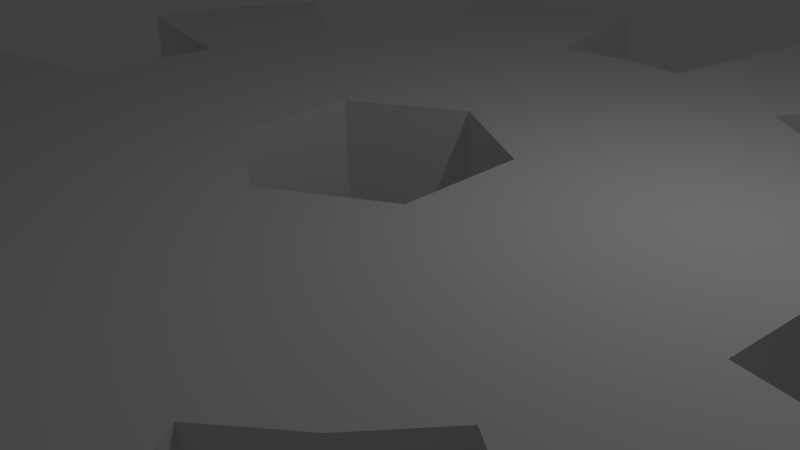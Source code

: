 # Source: encoder.blend  (saved by Blender 2.66.1; exported with 4.5.12 LTS)
import bpy
from mathutils import Matrix  # noqa: F401  (used for matrix-valued properties, if any)

bpy.ops.wm.read_factory_settings(use_empty=True)
scene = bpy.context.scene
scene.name = 'Scene'

# ---- collections
col_collection_1 = bpy.data.collections.new('Collection 1'); scene.collection.children.link(col_collection_1)

# ---- world
world_world = bpy.data.worlds.new('World'); scene.world = world_world
world_world.color = (0.05088, 0.05088, 0.05088)
world_world.use_sun_shadow = False
world_world.sun_shadow_jitter_overblur = 0.0
world_world.cycles.sampling_method = 'MANUAL'
world_world.cycles.sample_map_resolution = 256

# ---- cameras
cam_camera = bpy.data.cameras.new('Camera')
cam_camera.clip_end = 100.0
cam_camera.lens = 35.0
cam_camera.sensor_width = 32.0
cam_camera.sensor_height = 18.0
cam_camera.ortho_scale = 7.314
cam_camera.dof.focus_distance = 0.0
cam_camera.dof.aperture_fstop = 128.0

# ---- lights
light_lamp = bpy.data.lights.new('Lamp', 'POINT')
light_lamp.transmission_factor = 0.0
light_lamp.cutoff_distance = 30.0
light_lamp.energy = 100.0
light_lamp.shadow_buffer_clip_start = 1.001
light_lamp.shadow_soft_size = 0.1
light_lamp.shadow_maximum_resolution = 0.006
light_lamp.use_absolute_resolution = True
light_lamp.cycles.use_multiple_importance_sampling = False

# ---- meshes
me_gear = bpy.data.meshes.new('Gear')
me_gear.from_pydata([(0.3496, 0.06954, -0.2), (0.3996, 0.07948, -0.2), (0.3996, 7.282e-09, -0.2), (0.3496, 7.835e-09, -0.2), (0.3496, -0.06954, -0.2), (0.3028, -0.05255, -0.2), (0.3028, 0.07707, -0.2), (0.3496, 0.1448, -0.2), (0.3996, 0.1655, -0.2), (1.038, 0.2064, -0.2), (1.058, 0.0, -0.2), (0.3996, -0.07948, -0.2), (0.3028, 0.1748, -0.2), (0.2595, 0.1998, -0.2), (0.2997, 0.1998, -0.2), (0.3028, -0.1234, -0.2), (0.3496, -0.1448, -0.2), (0.9775, 0.4049, -0.2), (0.3496, 0.1748, -0.2), (0.3887, 0.2052, -0.2), (1.038, 0.2064, 0.2), (1.058, 0.0, 0.2), (1.038, -0.2064, -0.2), (0.3996, -0.1655, -0.2), (0.2592, 0.2, -0.2), (0.2993, 0.2, -0.2), (0.3496, -0.1748, -0.2), (0.3028, -0.1514, -0.2), (1.498, 0.6206, -0.2), (1.59, 0.3164, -0.2), (0.3996, 0.1998, -0.2), (0.342, 0.2285, -0.2), (0.8797, 0.5878, -0.2), (1.59, 0.3164, 0.2), (0.3996, 0.07948, 0.2), (0.3996, 7.282e-09, 0.2), (1.038, -0.2064, 0.2), (0.9775, -0.4049, -0.2), (0.2049, 0.2313, -0.2), (0.2331, 0.2331, -0.2), (0.2997, -0.1998, -0.2), (0.2796, -0.1882, -0.2), (0.3028, -0.1748, -0.2), (1.348, 0.9009, -0.2), (1.507, 0.6244, -0.2), (1.598, 0.3281, -0.2), (0.2664, 0.2664, -0.2), (0.7481, 0.7481, -0.2), (1.598, 0.3281, 0.2), (1.498, 0.6206, 0.2), (0.9775, 0.4049, 0.2), (0.3996, -0.07948, 0.2), (0.3996, 0.1655, 0.2), (0.3496, 0.06954, 0.2), (0.3496, 7.835e-09, 0.2), (1.59, -0.3164, 0.2), (1.59, -0.3164, -0.2), (1.498, -0.6206, -0.2), (0.3996, -0.1998, -0.2), (0.3887, -0.2052, -0.2), (0.2038, 0.232, -0.2), (0.342, -0.2285, -0.2), (0.2993, -0.2, -0.2), (0.2595, -0.1998, -0.2), (1.362, 0.8981, -0.2), (0.8797, 0.5878, 0.2), (1.348, 0.9009, 0.2), (1.507, 0.6244, 0.2), (0.5878, 0.8797, -0.2), (0.2001, 0.2995, -0.2), (0.7481, 0.7481, 0.2), (0.3496, -0.06954, 0.2), (0.3996, -0.1655, 0.2), (0.9775, -0.4049, 0.2), (0.3996, 0.1998, 0.2), (0.3496, 0.1448, 0.2), (0.3028, -0.05255, 0.2), (0.3028, 0.07707, 0.2), (1.498, -0.6206, 0.2), (1.598, -0.3281, 0.2), (1.598, -0.3281, -0.2), (1.348, -0.9009, -0.2), (0.8797, -0.5878, -0.2), (1.507, -0.6244, -0.2), (0.1751, 0.2621, -0.2), (0.1542, 0.2606, -0.2), (0.2664, -0.2664, -0.2), (0.7481, -0.7481, -0.2), (0.2592, -0.2, -0.2), (1.362, 0.8981, 0.2), (0.4049, 0.9775, -0.2), (0.1371, 0.331, -0.2), (0.5878, 0.8797, 0.2), (0.342, 0.2285, 0.2), (0.3887, 0.2052, 0.2), (0.3496, -0.1448, 0.2), (0.3996, -0.1998, 0.2), (0.3496, 0.1748, 0.2), (0.2997, 0.1998, 0.2), (0.3028, -0.05317, 0.2), (0.2595, 0.1998, 0.2), (0.3028, 0.1748, 0.2), (1.507, -0.6244, 0.2), (0.8797, -0.5878, 0.2), (1.348, -0.9009, 0.2), (1.362, -0.8981, -0.2), (0.1516, 0.2621, -0.2), (0.12, 0.2896, -0.2), (0.5878, -0.8797, -0.2), (0.2001, -0.2995, -0.2), (0.2331, -0.2331, -0.2), (0.2049, -0.2313, -0.2), (0.07229, 0.3634, -0.2), (0.2064, 1.038, -0.2), (0.6206, 1.498, -0.2), (0.9009, 1.348, -0.2), (0.9009, 1.348, 0.2), (0.2664, 0.2664, 0.2), (0.2001, 0.2995, 0.2), (0.2993, 0.2, 0.2), (0.3028, -0.1514, 0.2), (0.3496, -0.1748, 0.2), (0.3887, -0.2052, 0.2), (0.2592, 0.2, 0.2), (1.362, -0.8981, 0.2), (0.7481, -0.7481, 0.2), (0.1027, 0.2903, -0.2), (0.06325, 0.318, -0.2), (0.1751, -0.2621, -0.2), (0.5878, -0.8797, 0.2), (0.4049, -0.9775, -0.2), (0.1371, -0.331, -0.2), (0.156, -0.2596, -0.2), (7.527e-18, 0.3496, -0.2), (0.0, 0.3996, -0.2), (0.3164, 1.59, -0.2), (0.6244, 1.507, -0.2), (0.8981, 1.362, -0.2), (0.8981, 1.362, 0.2), (0.6206, 1.498, 0.2), (0.4049, 0.9775, 0.2), (0.2331, 0.2331, 0.2), (0.1751, 0.2621, 0.2), (0.1371, 0.331, 0.2), (0.3028, -0.1748, 0.2), (0.2997, -0.1998, 0.2), (0.2595, -0.1998, 0.2), (0.342, -0.2285, 0.2), (0.2049, 0.2313, 0.2), (0.05478, 0.318, -0.2), (0.12, -0.2896, -0.2), (0.2664, -0.2664, 0.2), (0.2001, -0.2995, 0.2), (0.9009, -1.348, 0.2), (0.9009, -1.348, -0.2), (0.6206, -1.498, -0.2), (0.2064, -1.038, -0.2), (0.1091, -0.345, -0.2), (0.1516, -0.2621, -0.2), (-0.07229, 0.3634, -0.2), (-0.2064, 1.038, -0.2), (6.478e-17, 1.058, -0.2), (0.2064, 1.038, 0.2), (0.3164, 1.59, 0.2), (0.3281, 1.598, -0.2), (0.6244, 1.507, 0.2), (0.12, 0.2896, 0.2), (0.2038, 0.232, 0.2), (0.1542, 0.2606, 0.2), (0.07229, 0.3634, 0.2), (0.2592, -0.2, 0.2), (0.2993, -0.2, 0.2), (0.1025, -0.2983, -0.2), (0.1471, -0.2647, -0.2), (0.06325, -0.318, -0.2), (0.05657, -0.317, -0.2), (0.4049, -0.9775, 0.2), (0.1371, -0.331, 0.2), (0.2331, -0.2331, 0.2), (0.1751, -0.2621, 0.2), (0.6206, -1.498, 0.2), (0.8981, -1.362, 0.2), (0.8981, -1.362, -0.2), (0.6244, -1.507, -0.2), (0.3164, -1.59, -0.2), (0.07229, -0.3634, -0.2), (-0.06325, 0.318, -0.2), (-0.07229, 0.3634, -0.2), (6.478e-17, 1.058, 0.2), (0.3281, 1.598, 0.2), (0.06325, 0.318, 0.2), (0.1516, 0.2621, 0.2), (0.1027, 0.2903, 0.2), (0.0, 0.3996, 0.2), (7.527e-18, 0.3496, 0.2), (0.2049, -0.2313, 0.2), (0.06325, -0.318, -0.2), (0.04974, -0.3209, -0.2), (0.1091, -0.345, 0.2), (0.2064, -1.038, 0.2), (0.12, -0.2896, 0.2), (0.2049, -0.2313, 0.2), (0.1542, -0.2606, 0.2), (0.3164, -1.59, 0.2), (0.6244, -1.507, 0.2), (0.3281, -1.598, -0.2), (0.07229, -0.3634, -0.2), (-0.2064, 1.038, 0.2), (-0.05478, 0.318, -0.2), (-0.06325, 0.318, -0.2), (-0.1091, 0.345, -0.2), (0.05478, 0.318, 0.2), (-0.07229, 0.3634, 0.2), (-6.422e-17, -0.3496, -0.2), (0.1025, -0.2983, 0.2), (0.07229, -0.3634, 0.2), (0.1471, -0.2647, 0.2), (0.05657, -0.317, 0.2), (0.06325, -0.318, 0.2), (0.1516, -0.2621, 0.2), (0.3281, -1.598, 0.2), (-1.943e-16, -1.058, 0.2), (-1.943e-16, -1.058, -0.2), (-7.214e-17, -0.3996, -0.2), (-0.3164, 1.59, -0.2), (-0.3164, 1.59, 0.2), (-0.08968, 0.2978, -0.2), (-0.1025, 0.2983, -0.2), (-0.4049, 0.9775, -0.2), (-0.1371, 0.331, -0.2), (-0.07229, 0.3634, 0.2), (-0.06325, 0.318, 0.2), (0.07229, -0.3634, 0.2), (0.04974, -0.3209, 0.2), (-5.888e-17, -0.3996, 0.2), (-0.2064, -1.038, 0.2), (-0.2064, -1.038, -0.2), (-4.033e-08, -0.3996, -0.2), (-3.529e-08, -0.3496, -0.2), (-0.3281, 1.598, -0.2), (-0.3281, 1.598, 0.2), (-0.6206, 1.498, 0.2), (-0.4049, 0.9775, 0.2), (-0.6206, 1.498, -0.2), (-0.1516, 0.2621, -0.2), (-0.1751, 0.2621, -0.2), (-0.12, 0.2896, -0.2), (-0.2001, 0.2995, -0.2), (-0.5878, 0.8797, -0.2), (-0.06325, 0.318, 0.2), (-0.1091, 0.345, 0.2), (-0.05478, 0.318, 0.2), (0.06325, -0.318, 0.2), (-6.422e-17, -0.3496, 0.2), (-4.033e-08, -0.3996, 0.2), (-0.03661, -0.3813, 0.2), (-0.3164, -1.59, 0.2), (-0.3164, -1.59, -0.2), (-0.03661, -0.3813, -0.2), (-0.02517, -0.337, -0.2), (-0.6244, 1.507, -0.2), (-0.6244, 1.507, 0.2), (-0.9009, 1.348, 0.2), (-0.5878, 0.8797, 0.2), (-0.1371, 0.331, 0.2), (-0.9009, 1.348, -0.2), (-0.1751, 0.2621, -0.2), (-0.1975, 0.2356, -0.2), (-0.2331, 0.2331, -0.2), (-0.2331, 0.2331, -0.2), (-0.2001, 0.2995, -0.2), (-0.1025, 0.2983, 0.2), (-0.08968, 0.2978, 0.2), (-3.529e-08, -0.3496, 0.2), (-0.02517, -0.337, 0.2), (-0.07229, -0.3634, 0.2), (-0.4049, -0.9775, 0.2), (-0.6206, -1.498, 0.2), (-0.3281, -1.598, 0.2), (-0.3281, -1.598, -0.2), (-0.6206, -1.498, -0.2), (-0.4049, -0.9775, -0.2), (-0.07229, -0.3634, -0.2), (-5.36e-07, -0.3496, -0.2), (-0.8981, 1.362, -0.2), (-0.8981, 1.362, 0.2), (-0.2001, 0.2995, 0.2), (-0.12, 0.2896, 0.2), (-0.2325, 0.2154, -0.2), (-0.2714, 0.2139, -0.2), (-0.2664, 0.2664, -0.2), (-0.7481, 0.7481, -0.2), (-0.1751, 0.2621, 0.2), (-0.1516, 0.2621, 0.2), (-5.36e-07, -0.3496, 0.2), (-0.06325, -0.318, 0.2), (-0.1016, -0.3488, 0.2), (-0.6244, -1.507, 0.2), (-0.5878, -0.8797, 0.2), (-0.9009, -1.348, 0.2), (-0.6244, -1.507, -0.2), (-0.9009, -1.348, -0.2), (-0.5878, -0.8797, -0.2), (-0.1016, -0.3488, -0.2), (-0.06325, -0.318, -0.2), (-0.02271, -0.3365, -0.2), (-0.7481, 0.7481, 0.2), (-0.2001, 0.2995, 0.2), (-0.1751, 0.2621, 0.2), (-0.2543, 0.2028, -0.2), (-0.2993, 0.2, -0.2), (-0.2664, 0.2664, -0.2), (-0.1975, 0.2356, 0.2), (-0.2331, 0.2331, 0.2), (-0.2331, 0.2331, 0.2), (-0.02271, -0.3365, 0.2), (-0.08218, -0.3085, 0.2), (-0.1371, -0.331, 0.2), (-0.8981, -1.362, 0.2), (-0.1641, -0.3175, 0.2), (-0.8981, -1.362, -0.2), (-0.1641, -0.3175, -0.2), (-0.1371, -0.331, -0.2), (-0.08218, -0.3085, -0.2), (-0.12, -0.2896, -0.2), (-0.09801, -0.293, -0.2), (-0.2664, 0.2664, 0.2), (-0.8797, 0.5878, -0.2), (-0.8797, 0.5878, 0.2), (-0.2595, 0.1998, -0.2), (-0.2997, 0.1998, -0.2), (-0.342, 0.2285, -0.2), (-0.3022, 0.2485, -0.2), (-0.2714, 0.2139, 0.2), (-0.2325, 0.2154, 0.2), (-0.09801, -0.293, 0.2), (-0.12, -0.2896, 0.2), (-0.1368, -0.2812, 0.2), (-0.1751, -0.2621, 0.2), (-0.2001, -0.2995, 0.2), (-0.7481, -0.7481, 0.2), (-0.7481, -0.7481, -0.2), (-0.2001, -0.2995, -0.2), (-0.1751, -0.2621, -0.2), (-0.1368, -0.2812, -0.2), (-0.1061, -0.2883, -0.2), (-0.2664, 0.2664, 0.2), (-1.348, 0.9009, -0.2), (-1.348, 0.9009, 0.2), (-0.3022, 0.2485, 0.2), (-0.342, 0.2285, 0.2), (-0.2595, 0.1998, -0.2), (-0.3389, 0.1802, -0.2), (-0.2543, 0.2028, 0.2), (-0.2993, 0.2, 0.2), (-0.1061, -0.2883, 0.2), (-0.1516, -0.2621, 0.2), (-0.1933, -0.253, 0.2), (-0.2292, -0.285, 0.2), (-0.8797, -0.5878, 0.2), (-0.8797, -0.5878, -0.2), (-0.2292, -0.285, -0.2), (-0.1933, -0.253, -0.2), (-0.1516, -0.2621, -0.2), (-1.362, 0.8981, -0.2), (-1.362, 0.8981, 0.2), (-1.498, 0.6206, 0.2), (-0.9775, 0.4049, 0.2), (-1.498, 0.6206, -0.2), (-0.9775, 0.4049, -0.2), (-0.3787, 0.2102, 0.2), (-0.3787, 0.2102, -0.2), (-0.3028, 0.1748, -0.2), (-0.3028, 0.1744, -0.2), (-0.2595, 0.1998, 0.2), (-0.2997, 0.1998, 0.2), (-0.1975, -0.2356, 0.2), (-0.2331, -0.2331, 0.2), (-0.2331, -0.2331, 0.2), (-0.2664, -0.2664, 0.2), (-0.342, -0.2285, 0.2), (-1.348, -0.9009, 0.2), (-1.348, -0.9009, -0.2), (-0.342, -0.2285, -0.2), (-0.2664, -0.2664, -0.2), (-0.2331, -0.2331, -0.2), (-0.2331, -0.2331, -0.2), (-0.2993, -0.2, -0.2), (-0.2474, -0.2068, -0.2), (-1.507, 0.6244, -0.2), (-1.507, 0.6244, 0.2), (-0.3996, 0.1998, 0.2), (-0.3996, 0.1931, 0.2), (-1.59, 0.3164, 0.2), (-1.038, 0.2064, 0.2), (-0.3996, 0.1998, -0.2), (-0.3996, 0.1931, -0.2), (-1.59, 0.3164, -0.2), (-1.038, 0.2064, -0.2), (-0.3389, 0.1802, 0.2), (-0.3496, 0.1748, -0.2), (-0.3028, 0.1671, -0.2), (-0.2595, 0.1998, 0.2), (-0.2543, -0.2028, 0.2), (-0.2993, -0.2, 0.2), (-0.2664, -0.2664, 0.2), (-0.342, -0.2285, 0.2), (-1.498, -0.6206, 0.2), (-0.9775, -0.4049, 0.2), (-1.362, -0.8981, 0.2), (-1.362, -0.8981, -0.2), (-1.498, -0.6206, -0.2), (-0.9775, -0.4049, -0.2), (-0.2664, -0.2664, -0.2), (-0.342, -0.2285, -0.2), (-0.2993, -0.2, -0.2), (-0.2543, -0.2028, -0.2), (-1.598, 0.3281, -0.2), (-1.598, 0.3281, 0.2), (-0.3996, 0.1655, 0.2), (-0.3496, 0.1748, 0.2), (-0.3996, 0.07948, 0.2), (-0.3996, 0.1655, -0.2), (-0.3996, 0.07948, -0.2), (-0.3028, 0.1748, 0.2), (-0.3028, 0.1744, 0.2), (-0.3028, 0.1534, -0.2), (-0.2543, -0.2028, 0.2), (-0.2993, -0.2, 0.2), (-0.3496, -0.1748, 0.2), (-0.3887, -0.2052, 0.2), (-1.59, -0.3164, 0.2), (-1.038, -0.2064, 0.2), (-1.507, -0.6244, 0.2), (-0.3996, -0.1998, 0.2), (-1.507, -0.6244, -0.2), (-1.59, -0.3164, -0.2), (-1.038, -0.2064, -0.2), (-0.3887, -0.2052, -0.2), (-0.3996, -0.1998, -0.2), (-0.3496, -0.1748, -0.2), (-0.2997, -0.1998, -0.2), (-0.2595, -0.1998, -0.2), (-0.3496, 0.1448, 0.2), (-1.058, 1.296e-16, 0.2), (-1.058, 1.296e-16, -0.2), (-0.3496, 0.06954, 0.2), (-0.3996, 0.07948, 0.2), (-0.3496, 0.1448, -0.2), (-0.3496, 0.06954, -0.2), (-0.3996, 0.07948, -0.2), (-0.3028, 0.1671, 0.2), (-0.3028, 0.1584, 0.2), (-0.3028, 0.1514, -0.2), (-0.2595, -0.1998, 0.2), (-0.2997, -0.1998, 0.2), (-0.3996, -0.1655, 0.2), (-0.3496, -0.1448, 0.2), (-1.598, -0.3281, 0.2), (-0.3996, -0.1168, 0.2), (-1.598, -0.3281, -0.2), (-0.3996, -0.1168, -0.2), (-0.3996, -0.1655, -0.2), (-0.3496, -0.1448, -0.2), (-0.3496, -0.1097, -0.2), (-0.2595, -0.1998, -0.2), (-0.3996, 0.04134, 0.2), (-0.3996, 4.665e-17, 0.2), (-0.3996, 0.04134, -0.2), (-0.3996, 4.665e-17, -0.2), (-0.3496, 0.06954, 0.2), (-0.3028, 0.1478, -0.2), (-0.3028, -0.1748, -0.2), (-0.3496, 0.06954, -0.2), (-0.3028, 0.1514, 0.2), (-0.2595, -0.1998, 0.2), (-0.3496, -0.1097, 0.2), (-0.3996, -0.07948, 0.2), (-0.3996, -0.07948, -0.2), (-0.3496, -0.06954, -0.2), (-0.3496, -0.06954, -0.2), (-0.3496, 0.02842, 0.2), (-0.3028, -0.1748, 0.2), (-0.3496, 4.282e-17, 0.2), (-0.3996, -0.07948, 0.2), (-0.3996, -0.07948, -0.2), (-0.3496, 0.02842, -0.2), (-0.3496, 4.282e-17, -0.2), (-0.3496, -0.06954, 0.2), (-0.3496, -0.06954, 0.2)], [], [(0, 1, 2, 3), (1, 9, 10, 2), (1, 0, 7, 8), (9, 1, 8, 17), (8, 7, 18, 19), (19, 30, 8), (17, 30, 19, 32), (17, 8, 30), (14, 25, 31), (31, 18, 14), (31, 32, 19), (19, 18, 31), (17, 28, 29, 9), (28, 17, 32, 43), (45, 29, 28, 44), (28, 43, 64, 44), (53, 54, 35, 34), (21, 20, 34, 35), (75, 53, 34, 52), (20, 50, 52, 34), (52, 94, 97, 75), (52, 74, 94), (50, 65, 94, 74), (74, 52, 50), (93, 119, 98), (98, 97, 93), (94, 65, 93), (93, 97, 94), (33, 49, 50, 20), (49, 66, 65, 50), (48, 67, 49, 33), (49, 67, 89, 66), (21, 10, 9, 20), (20, 9, 29, 33), (33, 29, 45, 48), (48, 45, 44, 67), (67, 44, 64, 89), (89, 64, 43, 66), (66, 43, 32, 65), (39, 84, 69, 46), (68, 47, 46, 69), (84, 107, 91, 69), (90, 68, 69, 91), (91, 107, 127, 112), (112, 113, 90, 91), (68, 90, 114, 115), (90, 113, 135, 114), (137, 115, 114, 136), (114, 135, 164, 136), (118, 142, 141, 117), (117, 70, 92, 118), (143, 166, 142, 118), (118, 92, 140, 143), (190, 166, 143, 169), (140, 162, 169, 143), (92, 116, 139, 140), (163, 162, 140, 139), (138, 165, 139, 116), (139, 165, 189, 163), (70, 47, 68, 92), (92, 68, 115, 116), (116, 115, 137, 138), (138, 137, 136, 165), (165, 136, 164, 189), (189, 164, 135, 163), (163, 135, 113, 162), (31, 25, 46, 47), (25, 39, 46), (47, 32, 31), (32, 47, 70, 65), (117, 119, 93, 70), (117, 141, 119), (93, 65, 70), (186, 209, 187, 159), (187, 160, 159), (134, 133, 159, 160), (133, 186, 159), (160, 161, 134), (227, 246, 229, 210), (228, 160, 210, 229), (187, 210, 160), (187, 209, 210), (209, 227, 210), (247, 270, 248), (247, 245, 270), (247, 266, 245), (229, 246, 266, 247), (247, 248, 228, 229), (228, 243, 224, 160), (243, 228, 248, 265), (239, 224, 243, 260), (243, 265, 284, 260), (230, 249, 231, 212), (212, 207, 230), (212, 194, 193, 207), (212, 231, 194), (193, 188, 207), (264, 287, 271, 250), (250, 207, 242, 264), (250, 230, 207), (250, 249, 230), (250, 271, 249), (292, 308, 286, 307), (286, 263, 307), (308, 287, 264, 286), (242, 263, 286, 264), (225, 241, 242, 207), (241, 262, 263, 242), (240, 261, 241, 225), (241, 261, 285, 262), (188, 161, 160, 207), (207, 160, 224, 225), (225, 224, 239, 240), (240, 239, 260, 261), (261, 260, 284, 285), (285, 284, 265, 262), (262, 265, 248, 263), (112, 133, 134, 113), (112, 127, 133), (134, 161, 113), (113, 161, 188, 162), (193, 194, 169, 162), (194, 190, 169), (162, 188, 193), (332, 289, 310, 331), (327, 291, 332, 331), (311, 289, 332, 291), (311, 268, 289), (400, 396, 371, 352), (396, 395, 371), (369, 327, 395, 396), (327, 371, 395), (396, 400, 422, 369), (400, 448, 422), (331, 310, 330), (330, 352, 331), (371, 327, 331, 352), (423, 450, 398), (423, 449, 450), (449, 473, 450), (448, 449, 423, 422), (398, 369, 422, 423), (327, 369, 368, 347), (369, 398, 397, 368), (364, 347, 368, 389), (368, 397, 417, 389), (354, 333, 349, 350), (349, 306, 328, 350), (333, 313, 346, 349), (346, 306, 349), (392, 420, 370, 391), (420, 399, 370), (391, 328, 367, 392), (391, 370, 328), (419, 420, 392, 367), (419, 443, 420), (375, 354, 350), (350, 399, 375), (350, 370, 399), (350, 328, 370), (447, 421, 394), (447, 446, 421), (447, 470, 446), (421, 446, 443, 419), (419, 367, 394, 421), (328, 348, 366, 367), (393, 394, 367, 366), (365, 390, 366, 348), (366, 390, 418, 393), (306, 291, 327, 328), (328, 327, 347, 348), (348, 347, 364, 365), (365, 364, 389, 390), (390, 389, 417, 418), (418, 417, 397, 393), (393, 397, 398, 394), (290, 268, 311, 291), (290, 269, 268), (270, 245, 269, 290), (290, 291, 248, 270), (248, 291, 306, 263), (346, 313, 326, 306), (313, 314, 326), (314, 292, 307, 326), (263, 306, 326, 307), (485, 479, 478, 437), (485, 480, 479), (469, 487, 480, 485), (485, 437, 445, 469), (461, 464, 463, 462), (412, 437, 461, 462), (478, 479, 464, 461), (461, 437, 478), (414, 383, 360), (414, 415, 383), (415, 387, 383), (462, 463, 440, 438), (438, 439, 462), (412, 439, 438, 360), (412, 462, 439), (441, 415, 414, 440), (414, 360, 438), (438, 440, 414), (412, 411, 436, 437), (411, 412, 360, 382), (460, 436, 411, 435), (411, 382, 410, 435), (477, 488, 484, 432), (488, 489, 484), (489, 483, 467, 484), (444, 432, 484, 467), (457, 476, 459, 456), (459, 432, 408, 456), (459, 476, 477, 432), (476, 488, 477), (380, 404, 428, 406), (406, 359, 380), (456, 430, 429, 457), (456, 434, 430), (408, 359, 430, 434), (434, 456, 408), (406, 428, 455, 429), (430, 359, 406), (406, 429, 430), (431, 407, 408, 432), (407, 381, 359, 408), (458, 433, 407, 431), (407, 433, 409, 381), (444, 445, 437, 432), (432, 437, 436, 431), (431, 436, 460, 458), (458, 460, 435, 433), (433, 435, 410, 409), (409, 410, 382, 381), (381, 382, 360, 359), (486, 487, 469, 468), (445, 398, 468, 469), (450, 473, 468, 398), (473, 486, 468), (398, 445, 444, 394), (467, 483, 481, 466), (466, 394, 444, 467), (466, 481, 470, 447), (447, 394, 466), (362, 343, 342, 361), (302, 341, 361, 342), (385, 362, 361, 384), (361, 341, 384), (344, 324, 322, 321), (281, 302, 321, 322), (342, 321, 302), (342, 343, 321), (343, 344, 321), (303, 323, 304, 282), (236, 281, 303, 282), (322, 323, 303, 281), (322, 324, 323), (302, 281, 280, 301), (281, 236, 257, 280), (320, 301, 280, 300), (280, 257, 279, 300), (339, 338, 357, 358), (358, 340, 298, 339), (358, 378, 379, 340), (358, 357, 378), (317, 336, 337, 319), (319, 298, 276, 317), (319, 339, 298), (319, 338, 339), (319, 337, 338), (295, 316, 296, 275), (296, 276, 235, 275), (296, 316, 317, 276), (316, 336, 317), (298, 299, 277, 276), (256, 235, 276, 277), (318, 297, 277, 299), (277, 297, 278, 256), (340, 341, 302, 298), (298, 302, 301, 299), (299, 301, 320, 318), (318, 320, 300, 297), (297, 300, 279, 278), (278, 279, 257, 256), (256, 257, 236, 235), (413, 384, 341), (413, 386, 384), (386, 385, 384), (383, 387, 413, 341), (387, 386, 413), (341, 360, 383), (360, 341, 340, 359), (379, 378, 377, 405), (405, 340, 379), (405, 404, 380, 340), (405, 377, 404), (380, 359, 340), (196, 174, 185, 206), (185, 156, 206), (223, 213, 206, 156), (213, 196, 206), (156, 222, 223), (172, 150, 131, 157), (130, 156, 157, 131), (185, 157, 156), (185, 174, 157), (174, 172, 157), (131, 150, 128, 109), (109, 108, 130, 131), (130, 155, 184, 156), (155, 130, 108, 154), (205, 184, 155, 183), (155, 154, 182, 183), (215, 218, 252, 232), (232, 199, 215), (232, 253, 234, 199), (232, 252, 253), (234, 221, 199), (177, 200, 214, 198), (198, 199, 176, 177), (198, 214, 218, 215), (215, 199, 198), (179, 200, 177, 152), (176, 129, 152, 177), (203, 180, 176, 199), (180, 153, 129, 176), (220, 204, 180, 203), (180, 204, 181, 153), (221, 222, 156, 199), (199, 156, 184, 203), (203, 184, 205, 220), (220, 205, 183, 204), (204, 183, 182, 181), (181, 182, 154, 153), (153, 154, 108, 129), (238, 213, 223, 237), (223, 222, 237), (258, 259, 238, 237), (222, 236, 258, 237), (282, 259, 258, 236), (282, 304, 259), (236, 222, 221, 235), (234, 253, 273, 254), (254, 221, 234), (273, 274, 255, 254), (255, 235, 221, 254), (255, 274, 275, 235), (274, 295, 275), (86, 62, 61, 87), (86, 110, 62), (61, 82, 87), (59, 26, 23, 58), (16, 23, 26), (59, 58, 37, 82), (58, 23, 37), (61, 62, 40), (40, 26, 61), (26, 59, 61), (59, 82, 61), (16, 4, 11, 23), (22, 37, 23, 11), (82, 37, 57, 81), (37, 22, 56, 57), (105, 81, 57, 83), (57, 56, 80, 83), (147, 171, 151, 125), (171, 178, 151), (125, 103, 147), (122, 96, 72, 121), (95, 121, 72), (73, 96, 122, 103), (73, 72, 96), (145, 171, 147), (147, 121, 145), (147, 122, 121), (147, 103, 122), (51, 71, 95, 72), (72, 73, 36, 51), (103, 104, 78, 73), (55, 36, 73, 78), (124, 102, 78, 104), (78, 102, 79, 55), (125, 87, 82, 103), (103, 82, 81, 104), (104, 81, 105, 124), (124, 105, 83, 102), (102, 83, 80, 79), (79, 80, 56, 55), (55, 56, 22, 36), (109, 128, 110, 86), (86, 87, 108, 109), (108, 87, 125, 129), (178, 179, 152, 151), (129, 125, 151, 152), (4, 3, 2, 11), (10, 22, 11, 2), (22, 10, 21, 36), (35, 54, 71, 51), (51, 36, 21, 35), (271, 292, 293, 272), (166, 192, 191, 142), (249, 271, 272, 251), (190, 211, 192, 166), (334, 312, 313, 333), (167, 141, 142, 168), (292, 314, 313, 312), (312, 293, 292), (168, 142, 191), (287, 308, 292, 271), (374, 353, 354, 375), (123, 119, 141, 148), (375, 402, 374), (100, 98, 119, 123), (333, 354, 353, 334), (148, 141, 167), (231, 249, 251, 194), (190, 194, 211), (425, 399, 451), (54, 53, 76, 71), (53, 77, 76), (375, 399, 424, 402), (399, 425, 424), (53, 98, 101), (101, 77, 53), (98, 100, 101), (420, 474, 452), (120, 121, 95, 71), (71, 99, 120), (75, 97, 98, 53), (420, 452, 451, 399), (99, 71, 76), (455, 488, 476, 457), (455, 481, 483, 489), (455, 446, 470, 481), (455, 420, 443, 446), (455, 489, 488), (474, 420, 482), (420, 455, 482), (455, 475, 482), (145, 121, 144, 146), (121, 120, 144), (457, 429, 455), (355, 336, 335), (200, 179, 216, 217), (217, 218, 200), (337, 336, 356, 338), (336, 355, 356), (216, 179, 219), (316, 274, 315, 335), (335, 336, 316), (233, 218, 217), (403, 404, 377, 376), (179, 178, 201, 202), (274, 294, 315), (252, 218, 233, 253), (357, 338, 376, 377), (338, 356, 376), (219, 179, 202), (316, 295, 274), (377, 378, 357), (427, 428, 404, 403), (178, 195, 201), (454, 455, 428, 427), (178, 171, 170, 195), (475, 455, 454), (171, 145, 146, 170), (218, 214, 200), (294, 274, 273), (227, 226, 244, 245), (107, 84, 106, 126), (209, 208, 226, 227), (127, 107, 126, 149), (288, 289, 268, 267), (84, 39, 60, 85), (268, 269, 245, 267), (245, 244, 267), (106, 84, 85), (245, 266, 246, 227), (329, 330, 310, 309), (39, 25, 24, 38), (351, 330, 329), (25, 14, 13, 24), (309, 310, 289, 288), (39, 38, 60), (186, 133, 208, 209), (133, 127, 149), (401, 352, 373), (0, 3, 5, 6), (3, 4, 5), (330, 351, 372, 352), (372, 373, 352), (14, 0, 12), (0, 6, 12), (12, 13, 14), (400, 352, 401, 426), (4, 16, 15, 5), (7, 0, 14, 18), (453, 400, 426), (16, 26, 27, 15), (441, 473, 449, 448), (441, 480, 487, 486), (441, 464, 479, 480), (441, 486, 473), (471, 472, 448, 400), (472, 465, 441), (472, 441, 448), (41, 40, 63), (441, 440, 463, 464), (400, 453, 471), (40, 41, 42, 26), (42, 27, 26), (325, 324, 345), (150, 175, 173, 128), (150, 174, 175), (324, 344, 363, 345), (344, 343, 363), (158, 128, 173), (259, 324, 325, 305), (196, 197, 175, 174), (386, 387, 388, 343), (388, 363, 343), (132, 128, 158), (387, 415, 416, 388), (111, 110, 128, 132), (304, 323, 324, 259), (362, 385, 386, 343), (150, 172, 174), (442, 416, 415, 441), (88, 62, 110, 111), (441, 465, 442), (63, 40, 62, 88), (283, 259, 305), (196, 213, 197), (238, 259, 283), (60, 167, 168, 191), (192, 85, 60, 191), (38, 148, 167, 60), (192, 126, 106, 85), (24, 13, 123, 148), (38, 24, 148), (13, 12, 100, 123), (211, 194, 149, 126), (12, 101, 100), (192, 211, 126), (194, 133, 149), (15, 27, 99, 76), (76, 77, 5, 15), (27, 42, 120, 99), (77, 101, 6, 5), (42, 144, 120), (101, 12, 6), (158, 173, 202, 132), (175, 197, 202, 173), (197, 216, 219, 202), (202, 201, 111, 132), (201, 195, 88, 111), (197, 233, 217, 216), (195, 170, 63, 88), (170, 146, 41, 63), (213, 253, 233, 197), (238, 273, 253, 213), (146, 144, 42, 41), (388, 416, 356, 363), (442, 376, 356, 416), (356, 355, 345, 363), (442, 427, 403, 376), (355, 335, 325, 345), (335, 315, 305, 325), (442, 475, 454, 427), (315, 294, 283, 305), (294, 273, 238, 283), (465, 482, 475, 442), (465, 472, 482), (334, 288, 267, 244), (226, 312, 334, 244), (353, 309, 288, 334), (226, 272, 293, 312), (374, 402, 329, 309), (353, 374, 309), (402, 424, 351, 329), (208, 133, 251, 272), (424, 372, 351), (226, 208, 272), (133, 194, 251), (426, 401, 451, 453), (452, 471, 453, 451), (373, 372, 425, 451), (372, 424, 425), (401, 373, 451), (474, 472, 471, 452), (474, 482, 472)])
me_gear.use_remesh_preserve_volume = False
me_gear.use_remesh_preserve_attributes = False
me_gear.use_mirror_vertex_groups = False
me_gear.update()

# ---- objects
ob_gear = bpy.data.objects.new('Gear', me_gear)
ob_lamp = bpy.data.objects.new('Lamp', light_lamp)
ob_camera = bpy.data.objects.new('Camera', cam_camera)

# ---- transforms, parenting, visibility, modifiers, constraints
ob_gear.location = (0.0, 0.0, 0.0)
ob_gear.scale = (5.005, 5.005, 7.5)
ob_gear.lineart.crease_threshold = 0.0
_vg = ob_gear.vertex_groups.new(name='Tips')
_vg = ob_gear.vertex_groups.new(name='Valleys')
ob_lamp.location = (4.076, 1.005, 5.904)
ob_lamp.rotation_euler = (0.6503, 0.05522, 1.866)
ob_lamp.lock_rotations_4d = False
ob_lamp.empty_display_type = 'ARROWS'
ob_lamp.color = (0.0, 0.0, 0.0, 0.0)
ob_lamp.lineart.crease_threshold = 0.0
ob_camera.location = (7.481, -6.508, 5.344)
ob_camera.rotation_euler = (1.109, 0.01082, 0.8149)
ob_camera.lock_rotations_4d = False
ob_camera.empty_display_type = 'ARROWS'
ob_camera.color = (0.0, 0.0, 0.0, 0.0)
ob_camera.display_type = 'WIRE'
ob_camera.lineart.crease_threshold = 0.0

# ---- collection membership
col_collection_1.objects.link(ob_gear)
col_collection_1.objects.link(ob_lamp)
col_collection_1.objects.link(ob_camera)

# ---- scene / render settings (as saved in the file)
scene.camera = ob_camera
scene.frame_start = 1; scene.frame_end = 250; scene.frame_set(1)
scene.render.engine = 'BLENDER_EEVEE_NEXT'
scene.render.image_settings.color_mode = 'RGB'
scene.render.image_settings.compression = 90
scene.render.resolution_percentage = 50
scene.render.dither_intensity = 0.0
scene.render.bake_margin = 2
scene.cycles.use_denoising = False
scene.cycles.samples = 10
scene.cycles.sampling_pattern = 'TABULATED_SOBOL'
scene.cycles.light_sampling_threshold = 0.0
scene.cycles.use_adaptive_sampling = False
scene.cycles.use_light_tree = False
scene.cycles.blur_glossy = 0.0
scene.cycles.volume_bounces = 1
scene.cycles.pixel_filter_type = 'GAUSSIAN'
scene.cycles.sample_clamp_indirect = 0.0
scene.view_settings.view_transform = 'Standard'
bpy.context.view_layer.update()
